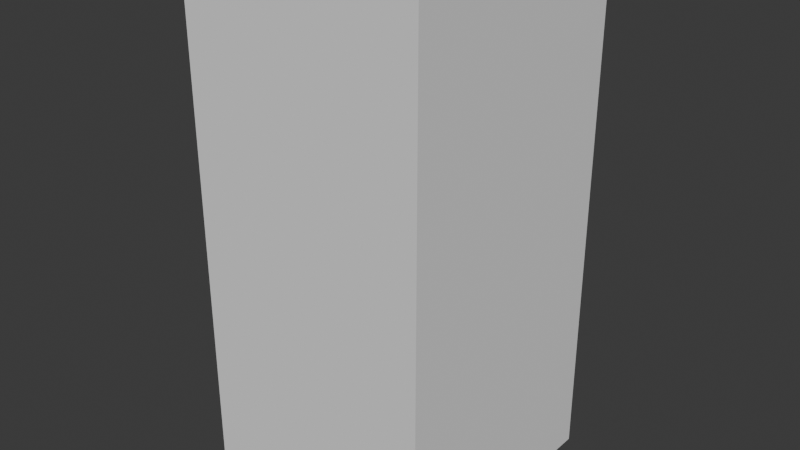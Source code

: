 # Source: crystal_02.blend  (saved by Blender 4.4.32; exported with 4.5.12 LTS)
import bpy
from mathutils import Matrix  # noqa: F401  (used for matrix-valued properties, if any)

bpy.ops.wm.read_factory_settings(use_empty=True)
scene = bpy.context.scene
scene.name = 'Scene'

# ---- collections
col_crystal_02 = bpy.data.collections.new('crystal_02'); scene.collection.children.link(col_crystal_02)
col_crystal_02_001 = bpy.data.collections.new('crystal_02.001'); col_crystal_02.children.link(col_crystal_02_001)

# ---- materials (node trees are filled in below, after node groups)
mat_crystals = bpy.data.materials.new('crystals')

# ---- material node trees

# ---- world
world_world = bpy.data.worlds.new('World'); scene.world = world_world
world_world.use_nodes = True; world_world.node_tree.nodes.clear()
_N = world_world.node_tree.nodes; _L = world_world.node_tree.links
n0 = _N.new('ShaderNodeOutputWorld'); n0.name = 'World Output'; n0.location = (300, 300)
n1 = _N.new('ShaderNodeBackground'); n1.name = 'Background'; n1.location = (10, 300)
n1.inputs[0].default_value = (0.05088, 0.05088, 0.05088, 1.0)
_L.new(n1.outputs[0], n0.inputs[0])
n0.is_active_output = True
world_world.color = (0.05088, 0.05088, 0.05088)
world_world.sun_shadow_jitter_overblur = 0.0

# ---- meshes
me_cube = bpy.data.meshes.new('Cube')
me_cube.from_pydata([(-1.0, -1.0, -1.0), (-1.0, -1.0, 1.0), (-1.0, 1.0, -1.0), (-1.0, 1.0, 1.0), (1.0, -1.0, -1.0), (1.0, -1.0, 1.0), (1.0, 1.0, -1.0), (1.0, 1.0, 1.0)], [], [(0, 1, 3, 2), (2, 3, 7, 6), (6, 7, 5, 4), (4, 5, 1, 0), (2, 6, 4, 0), (7, 3, 1, 5)])
_uv = me_cube.uv_layers.new(name='UVMap')
_uv.uv.foreach_set('vector', [0.375, 0.0, 0.625, 0.0, 0.625, 0.25, 0.375, 0.25, 0.375, 0.25, 0.625, 0.25, 0.625, 0.5, 0.375, 0.5, 0.375, 0.5, 0.625, 0.5, 0.625, 0.75, 0.375, 0.75, 0.375, 0.75, 0.625, 0.75, 0.625, 1.0, 0.375, 1.0, 0.125, 0.5, 0.375, 0.5, 0.375, 0.75, 0.125, 0.75, 0.625, 0.5, 0.875, 0.5, 0.875, 0.75, 0.625, 0.75])
me_cube.update()
me_crystal_02 = bpy.data.meshes.new('crystal_02')
me_crystal_02.from_pydata([], [], [])
me_crystal_02.materials.append(None)
me_crystal_02.update()

# ---- objects
ob_collision = bpy.data.objects.new('COLLISION', me_cube)
ob_crystal_02_001 = bpy.data.objects.new('crystal_02.001', me_crystal_02)

# ---- transforms, parenting, visibility, modifiers, constraints
ob_collision.location = (-0.09297, -0.02124, 1.06)
ob_collision.scale = (0.4996, 0.5195, 1.06)
ob_collision.display_type = 'BOUNDS'
ob_collision.display_bounds_type = 'CYLINDER'
ob_crystal_02_001.location = (0.0, 0.0, 0.0)
ob_crystal_02_001.scale = (0.01, 0.01, 0.01)
ob_crystal_02_001.color = (0.8, 0.8, 0.8, 1.0)
ob_crystal_02_001.material_slots[0].link = 'OBJECT'; ob_crystal_02_001.material_slots[0].material = mat_crystals

# ---- collection membership
col_crystal_02.objects.link(ob_collision)
col_crystal_02_001.objects.link(ob_crystal_02_001)

# ---- scene / render settings (as saved in the file)
scene.frame_start = 1; scene.frame_end = 250; scene.frame_set(1)
scene.render.engine = 'BLENDER_EEVEE_NEXT'
bpy.context.view_layer.update()

# ---- added for rendering (the .blend has no active camera and no usable light): camera, sun
cam_auto = bpy.data.cameras.new('AutoCamera')
cam_auto.lens = 50.0
cam_auto.sensor_width = 36.0
cam_auto.clip_end = 1000.0
ob_auto_camera = bpy.data.objects.new('AutoCamera', cam_auto)
scene.collection.objects.link(ob_auto_camera)
ob_auto_camera.location = (2.27886, -2.86743, 2.95733)
ob_auto_camera.rotation_euler = (1.09748, -7.21219e-08, 0.694738)
scene.camera = ob_auto_camera
light_auto_sun = bpy.data.lights.new('AutoSun', 'SUN')
light_auto_sun.energy = 3.0
light_auto_sun.angle = 0.0523599
ob_auto_sun = bpy.data.objects.new('AutoSun', light_auto_sun)
scene.collection.objects.link(ob_auto_sun)
ob_auto_sun.rotation_euler = (0.872665, 0.174533, 0.523599)
bpy.context.view_layer.update()
